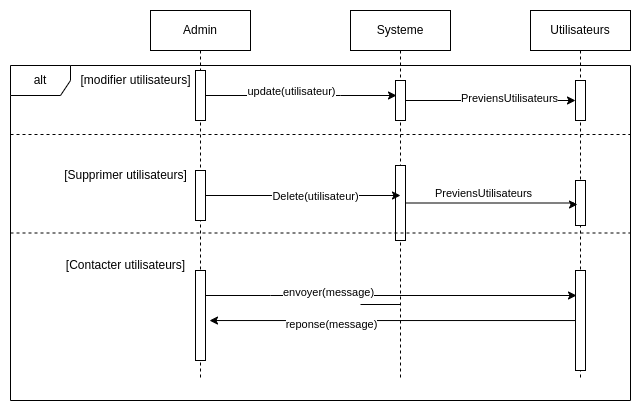

The diagram above was exported from draw.io. Its source (the exported page's mxGraphModel, read from the mxfile embedded in the PNG):
<mxGraphModel dx="1422" dy="766" grid="1" gridSize="10" guides="1" tooltips="1" connect="1" arrows="1" fold="1" page="1" pageScale="1" pageWidth="850" pageHeight="1100" math="0" shadow="0">
  <root>
    <mxCell id="0" />
    <mxCell id="1" parent="0" />
    <mxCell id="qQ8sifpcbr27exqYWj5p-1" value="Admin" style="shape=umlLifeline;perimeter=lifelinePerimeter;whiteSpace=wrap;html=1;container=1;collapsible=0;recursiveResize=0;outlineConnect=0;" vertex="1" parent="1">
      <mxGeometry x="190" y="150" width="100" height="370" as="geometry" />
    </mxCell>
    <mxCell id="qQ8sifpcbr27exqYWj5p-4" value="" style="html=1;points=[];perimeter=orthogonalPerimeter;" vertex="1" parent="qQ8sifpcbr27exqYWj5p-1">
      <mxGeometry x="45" y="60" width="10" height="50" as="geometry" />
    </mxCell>
    <mxCell id="qQ8sifpcbr27exqYWj5p-16" value="" style="html=1;points=[];perimeter=orthogonalPerimeter;" vertex="1" parent="qQ8sifpcbr27exqYWj5p-1">
      <mxGeometry x="45" y="160" width="10" height="50" as="geometry" />
    </mxCell>
    <mxCell id="qQ8sifpcbr27exqYWj5p-26" value="" style="html=1;points=[];perimeter=orthogonalPerimeter;" vertex="1" parent="qQ8sifpcbr27exqYWj5p-1">
      <mxGeometry x="45" y="260" width="10" height="90" as="geometry" />
    </mxCell>
    <mxCell id="qQ8sifpcbr27exqYWj5p-2" value="Utilisateurs" style="shape=umlLifeline;perimeter=lifelinePerimeter;whiteSpace=wrap;html=1;container=1;collapsible=0;recursiveResize=0;outlineConnect=0;" vertex="1" parent="1">
      <mxGeometry x="570" y="150" width="100" height="370" as="geometry" />
    </mxCell>
    <mxCell id="qQ8sifpcbr27exqYWj5p-13" value="" style="html=1;points=[];perimeter=orthogonalPerimeter;" vertex="1" parent="qQ8sifpcbr27exqYWj5p-2">
      <mxGeometry x="45" y="70" width="10" height="40" as="geometry" />
    </mxCell>
    <mxCell id="qQ8sifpcbr27exqYWj5p-21" value="" style="html=1;points=[];perimeter=orthogonalPerimeter;" vertex="1" parent="qQ8sifpcbr27exqYWj5p-2">
      <mxGeometry x="45" y="170" width="10" height="45" as="geometry" />
    </mxCell>
    <mxCell id="qQ8sifpcbr27exqYWj5p-28" value="" style="html=1;points=[];perimeter=orthogonalPerimeter;" vertex="1" parent="qQ8sifpcbr27exqYWj5p-2">
      <mxGeometry x="45" y="260" width="10" height="100" as="geometry" />
    </mxCell>
    <mxCell id="qQ8sifpcbr27exqYWj5p-3" value="Systeme" style="shape=umlLifeline;perimeter=lifelinePerimeter;whiteSpace=wrap;html=1;container=1;collapsible=0;recursiveResize=0;outlineConnect=0;" vertex="1" parent="1">
      <mxGeometry x="390" y="150" width="100" height="370" as="geometry" />
    </mxCell>
    <mxCell id="qQ8sifpcbr27exqYWj5p-5" value="" style="html=1;points=[];perimeter=orthogonalPerimeter;" vertex="1" parent="qQ8sifpcbr27exqYWj5p-3">
      <mxGeometry x="45" y="70" width="10" height="40" as="geometry" />
    </mxCell>
    <mxCell id="qQ8sifpcbr27exqYWj5p-17" value="" style="html=1;points=[];perimeter=orthogonalPerimeter;" vertex="1" parent="qQ8sifpcbr27exqYWj5p-3">
      <mxGeometry x="45" y="155" width="10" height="75" as="geometry" />
    </mxCell>
    <mxCell id="qQ8sifpcbr27exqYWj5p-6" value="alt" style="shape=umlFrame;whiteSpace=wrap;html=1;" vertex="1" parent="1">
      <mxGeometry x="50" y="205" width="620" height="335" as="geometry" />
    </mxCell>
    <mxCell id="qQ8sifpcbr27exqYWj5p-7" style="edgeStyle=orthogonalEdgeStyle;rounded=0;orthogonalLoop=1;jettySize=auto;html=1;entryX=0.1;entryY=0.375;entryDx=0;entryDy=0;entryPerimeter=0;" edge="1" parent="1" source="qQ8sifpcbr27exqYWj5p-4" target="qQ8sifpcbr27exqYWj5p-5">
      <mxGeometry relative="1" as="geometry">
        <Array as="points">
          <mxPoint x="380" y="235" />
          <mxPoint x="380" y="235" />
        </Array>
      </mxGeometry>
    </mxCell>
    <mxCell id="qQ8sifpcbr27exqYWj5p-8" value="update(utilisateur)" style="edgeLabel;html=1;align=center;verticalAlign=middle;resizable=0;points=[];" vertex="1" connectable="0" parent="qQ8sifpcbr27exqYWj5p-7">
      <mxGeometry x="0.3613" y="2" relative="1" as="geometry">
        <mxPoint x="-45" y="-3" as="offset" />
      </mxGeometry>
    </mxCell>
    <mxCell id="qQ8sifpcbr27exqYWj5p-9" value="[modifier utilisateurs]" style="text;html=1;align=center;verticalAlign=middle;resizable=0;points=[];autosize=1;strokeColor=none;fillColor=none;" vertex="1" parent="1">
      <mxGeometry x="110" y="205" width="130" height="30" as="geometry" />
    </mxCell>
    <mxCell id="qQ8sifpcbr27exqYWj5p-11" value="[Supprimer utilisateurs]" style="text;html=1;align=center;verticalAlign=middle;resizable=0;points=[];autosize=1;strokeColor=none;fillColor=none;" vertex="1" parent="1">
      <mxGeometry x="90" y="300" width="150" height="30" as="geometry" />
    </mxCell>
    <mxCell id="qQ8sifpcbr27exqYWj5p-12" value="[Contacter utilisateurs]" style="text;html=1;align=center;verticalAlign=middle;resizable=0;points=[];autosize=1;strokeColor=none;fillColor=none;" vertex="1" parent="1">
      <mxGeometry x="95" y="390" width="140" height="30" as="geometry" />
    </mxCell>
    <mxCell id="qQ8sifpcbr27exqYWj5p-14" style="edgeStyle=orthogonalEdgeStyle;rounded=0;orthogonalLoop=1;jettySize=auto;html=1;" edge="1" parent="1" source="qQ8sifpcbr27exqYWj5p-5" target="qQ8sifpcbr27exqYWj5p-13">
      <mxGeometry relative="1" as="geometry" />
    </mxCell>
    <mxCell id="qQ8sifpcbr27exqYWj5p-15" value="PreviensUtilisateurs" style="edgeLabel;html=1;align=center;verticalAlign=middle;resizable=0;points=[];" vertex="1" connectable="0" parent="qQ8sifpcbr27exqYWj5p-14">
      <mxGeometry x="0.2118" y="3" relative="1" as="geometry">
        <mxPoint as="offset" />
      </mxGeometry>
    </mxCell>
    <mxCell id="qQ8sifpcbr27exqYWj5p-22" style="edgeStyle=orthogonalEdgeStyle;rounded=0;orthogonalLoop=1;jettySize=auto;html=1;entryX=0.2;entryY=0.533;entryDx=0;entryDy=0;entryPerimeter=0;" edge="1" parent="1" source="qQ8sifpcbr27exqYWj5p-17" target="qQ8sifpcbr27exqYWj5p-21">
      <mxGeometry relative="1" as="geometry">
        <Array as="points">
          <mxPoint x="613" y="343" />
          <mxPoint x="613" y="344" />
        </Array>
      </mxGeometry>
    </mxCell>
    <mxCell id="qQ8sifpcbr27exqYWj5p-23" value="PreviensUtilisateurs" style="edgeLabel;html=1;align=center;verticalAlign=middle;resizable=0;points=[];" vertex="1" connectable="0" parent="qQ8sifpcbr27exqYWj5p-22">
      <mxGeometry x="-0.2426" y="-4" relative="1" as="geometry">
        <mxPoint x="11" y="-14" as="offset" />
      </mxGeometry>
    </mxCell>
    <mxCell id="qQ8sifpcbr27exqYWj5p-24" style="edgeStyle=orthogonalEdgeStyle;rounded=0;orthogonalLoop=1;jettySize=auto;html=1;entryX=0.5;entryY=0.4;entryDx=0;entryDy=0;entryPerimeter=0;" edge="1" parent="1" source="qQ8sifpcbr27exqYWj5p-16" target="qQ8sifpcbr27exqYWj5p-17">
      <mxGeometry relative="1" as="geometry" />
    </mxCell>
    <mxCell id="qQ8sifpcbr27exqYWj5p-25" value="Delete(utilisateur)" style="edgeLabel;html=1;align=center;verticalAlign=middle;resizable=0;points=[];" vertex="1" connectable="0" parent="qQ8sifpcbr27exqYWj5p-24">
      <mxGeometry x="0.1179" relative="1" as="geometry">
        <mxPoint as="offset" />
      </mxGeometry>
    </mxCell>
    <mxCell id="qQ8sifpcbr27exqYWj5p-29" style="edgeStyle=orthogonalEdgeStyle;rounded=0;orthogonalLoop=1;jettySize=auto;html=1;entryX=0.1;entryY=0.25;entryDx=0;entryDy=0;entryPerimeter=0;" edge="1" parent="1" source="qQ8sifpcbr27exqYWj5p-26" target="qQ8sifpcbr27exqYWj5p-28">
      <mxGeometry relative="1" as="geometry">
        <Array as="points">
          <mxPoint x="310" y="435" />
          <mxPoint x="310" y="435" />
        </Array>
      </mxGeometry>
    </mxCell>
    <mxCell id="qQ8sifpcbr27exqYWj5p-30" value="envoyer(message)" style="edgeLabel;html=1;align=center;verticalAlign=middle;resizable=0;points=[];" vertex="1" connectable="0" parent="qQ8sifpcbr27exqYWj5p-29">
      <mxGeometry x="-0.3405" y="4" relative="1" as="geometry">
        <mxPoint as="offset" />
      </mxGeometry>
    </mxCell>
    <mxCell id="qQ8sifpcbr27exqYWj5p-31" style="edgeStyle=orthogonalEdgeStyle;rounded=0;orthogonalLoop=1;jettySize=auto;html=1;entryX=1.4;entryY=0.556;entryDx=0;entryDy=0;entryPerimeter=0;" edge="1" parent="1" source="qQ8sifpcbr27exqYWj5p-28" target="qQ8sifpcbr27exqYWj5p-26">
      <mxGeometry relative="1" as="geometry" />
    </mxCell>
    <mxCell id="qQ8sifpcbr27exqYWj5p-32" value="reponse(message)" style="edgeLabel;html=1;align=center;verticalAlign=middle;resizable=0;points=[];" vertex="1" connectable="0" parent="qQ8sifpcbr27exqYWj5p-31">
      <mxGeometry x="0.3388" y="3" relative="1" as="geometry">
        <mxPoint as="offset" />
      </mxGeometry>
    </mxCell>
    <mxCell id="qQ8sifpcbr27exqYWj5p-33" value="" style="line;strokeWidth=1;fillColor=none;align=left;verticalAlign=middle;spacingTop=-1;spacingLeft=3;spacingRight=3;rotatable=0;labelPosition=right;points=[];portConstraint=eastwest;strokeColor=inherit;" vertex="1" parent="1">
      <mxGeometry x="400" y="440" width="40" height="8" as="geometry" />
    </mxCell>
    <mxCell id="qQ8sifpcbr27exqYWj5p-34" value="" style="line;strokeWidth=1;fillColor=none;align=left;verticalAlign=middle;spacingTop=-1;spacingLeft=3;spacingRight=3;rotatable=0;labelPosition=right;points=[];portConstraint=eastwest;strokeColor=inherit;dashed=1;" vertex="1" parent="1">
      <mxGeometry x="50" y="270" width="620" height="8" as="geometry" />
    </mxCell>
    <mxCell id="qQ8sifpcbr27exqYWj5p-35" value="" style="line;strokeWidth=1;fillColor=none;align=left;verticalAlign=middle;spacingTop=-1;spacingLeft=3;spacingRight=3;rotatable=0;labelPosition=right;points=[];portConstraint=eastwest;strokeColor=inherit;dashed=1;" vertex="1" parent="1">
      <mxGeometry x="50" y="368.5" width="620" height="8" as="geometry" />
    </mxCell>
  </root>
</mxGraphModel>